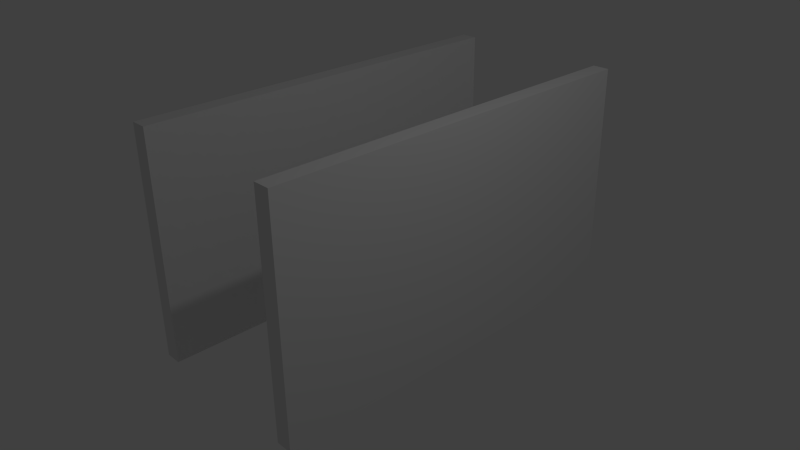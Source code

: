 # Source: corridor.blend  (saved by Blender 2.75.0; exported with 4.5.12 LTS)
import bpy
from mathutils import Matrix  # noqa: F401  (used for matrix-valued properties, if any)

bpy.ops.wm.read_factory_settings(use_empty=True)
scene = bpy.context.scene
scene.name = 'Scene'

# ---- collections
col_collection_1 = bpy.data.collections.new('Collection 1'); scene.collection.children.link(col_collection_1)

# ---- world
world_world = bpy.data.worlds.new('World'); scene.world = world_world
world_world.color = (0.05088, 0.05088, 0.05088)
world_world.use_sun_shadow = False
world_world.sun_shadow_jitter_overblur = 0.0
world_world.cycles.sampling_method = 'MANUAL'
world_world.cycles.sample_map_resolution = 256

# ---- cameras
cam_camera = bpy.data.cameras.new('Camera')
cam_camera.clip_end = 100.0
cam_camera.lens = 35.0
cam_camera.sensor_width = 32.0
cam_camera.sensor_height = 18.0
cam_camera.ortho_scale = 7.314
cam_camera.dof.focus_distance = 0.0
cam_camera.dof.aperture_fstop = 128.0

# ---- lights
light_lamp = bpy.data.lights.new('Lamp', 'POINT')
light_lamp.transmission_factor = 0.0
light_lamp.cutoff_distance = 30.0
light_lamp.energy = 100.0
light_lamp.shadow_buffer_clip_start = 1.001
light_lamp.shadow_soft_size = 0.1
light_lamp.shadow_maximum_resolution = 0.006
light_lamp.use_absolute_resolution = True
light_lamp.cycles.use_multiple_importance_sampling = False

# ---- meshes
me_cube_001 = bpy.data.meshes.new('Cube.001')
me_cube_001.from_pydata([(-1.0, -1.0, -1.0), (-1.0, -1.0, 1.0), (-1.0, 1.0, -1.0), (-1.0, 1.0, 1.0), (1.0, -1.0, -1.0), (1.0, -1.0, 1.0), (1.0, 1.0, -1.0), (1.0, 1.0, 1.0)], [], [(1, 3, 2, 0), (3, 7, 6, 2), (7, 5, 4, 6), (5, 1, 0, 4), (0, 2, 6, 4), (5, 7, 3, 1)])
me_cube_001.use_remesh_preserve_volume = False
me_cube_001.use_remesh_preserve_attributes = False
me_cube_001.use_mirror_vertex_groups = False
me_cube_001.update()
me_cube_003 = bpy.data.meshes.new('Cube.003')
me_cube_003.from_pydata([(-1.0, -1.0, -1.0), (-1.0, -1.0, 1.0), (-1.0, 1.0, -1.0), (-1.0, 1.0, 1.0), (1.0, -1.0, -1.0), (1.0, -1.0, 1.0), (1.0, 1.0, -1.0), (1.0, 1.0, 1.0)], [], [(1, 3, 2, 0), (3, 7, 6, 2), (7, 5, 4, 6), (5, 1, 0, 4), (0, 2, 6, 4), (5, 7, 3, 1)])
me_cube_003.use_remesh_preserve_volume = False
me_cube_003.use_remesh_preserve_attributes = False
me_cube_003.use_mirror_vertex_groups = False
me_cube_003.update()

# ---- objects
ob_cube_000 = bpy.data.objects.new('Cube.000', me_cube_001)
ob_lamp = bpy.data.objects.new('Lamp', light_lamp)
ob_camera = bpy.data.objects.new('Camera', cam_camera)
ob_cube_001 = bpy.data.objects.new('Cube.001', me_cube_003)

# ---- transforms, parenting, visibility, modifiers, constraints
ob_cube_000.location = (0.4739, 1.052, -0.006872)
ob_cube_000.rotation_euler = (0.0, -0.0, 1.571)
ob_cube_000.scale = (2.98, 0.1239, 1.729)
ob_cube_000.lineart.crease_threshold = 0.0
ob_lamp.location = (4.076, 1.005, 5.904)
ob_lamp.rotation_euler = (0.6503, 0.05522, 1.866)
ob_lamp.lock_rotations_4d = False
ob_lamp.empty_display_type = 'ARROWS'
ob_lamp.color = (0.0, 0.0, 0.0, 0.0)
ob_lamp.lineart.crease_threshold = 0.0
ob_camera.location = (7.481, -6.508, 5.344)
ob_camera.rotation_euler = (1.109, 0.01082, 0.8149)
ob_camera.lock_rotations_4d = False
ob_camera.empty_display_type = 'ARROWS'
ob_camera.color = (0.0, 0.0, 0.0, 0.0)
ob_camera.display_type = 'WIRE'
ob_camera.lineart.crease_threshold = 0.0
ob_cube_001.location = (-2.1, 1.052, -0.006872)
ob_cube_001.rotation_euler = (0.0, -0.0, 1.571)
ob_cube_001.scale = (2.98, 0.1239, 1.729)
ob_cube_001.lineart.crease_threshold = 0.0

# ---- collection membership
col_collection_1.objects.link(ob_cube_000)
col_collection_1.objects.link(ob_lamp)
col_collection_1.objects.link(ob_camera)
col_collection_1.objects.link(ob_cube_001)

# ---- scene / render settings (as saved in the file)
scene.camera = ob_camera
scene.frame_start = 1; scene.frame_end = 250; scene.frame_set(1)
scene.render.engine = 'BLENDER_EEVEE_NEXT'
scene.render.resolution_percentage = 50
scene.render.dither_intensity = 0.0
scene.cycles.use_denoising = False
scene.cycles.samples = 10
scene.cycles.sampling_pattern = 'TABULATED_SOBOL'
scene.cycles.light_sampling_threshold = 0.0
scene.cycles.use_adaptive_sampling = False
scene.cycles.use_light_tree = False
scene.cycles.blur_glossy = 0.0
scene.cycles.pixel_filter_type = 'GAUSSIAN'
scene.cycles.sample_clamp_indirect = 0.0
scene.view_settings.view_transform = 'Standard'
bpy.context.view_layer.update()
